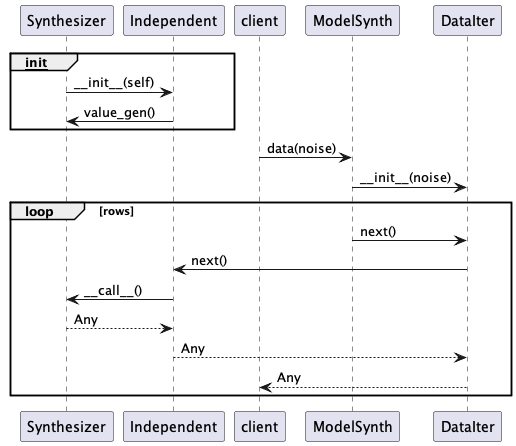

The diagram above was rendered by PlantUML. Its source (embedded in the PNG):
@startuml
group __init__
    Synthesizer -> Independent : ~__init__(self)
    Independent -> Synthesizer : value_gen()
end

client -> ModelSynth : data(noise)
ModelSynth -> DataIter : ~__init__(noise)
loop rows
    ModelSynth -> DataIter : next()
    DataIter -> Independent : next()
    Independent -> Synthesizer : ~__call__()
    Synthesizer --> Independent : Any
    Independent --> DataIter : Any
    DataIter --> client : Any
end
@enduml